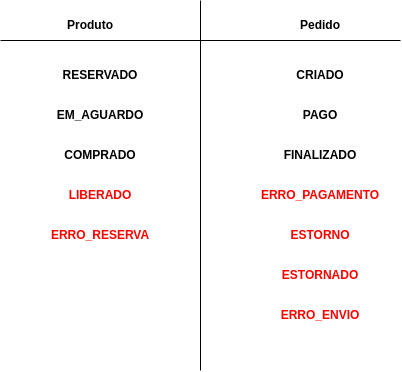

The diagram above was exported from draw.io. Its source (the exported page's mxGraphModel, read from the mxfile embedded in the PNG):
<mxGraphModel dx="2062" dy="877" grid="1" gridSize="10" guides="1" tooltips="1" connect="1" arrows="1" fold="1" page="1" pageScale="1" pageWidth="850" pageHeight="1100" math="0" shadow="0">
  <root>
    <mxCell id="0Gz-lbQr3uJqNxFHL4Dn-0" />
    <mxCell id="0Gz-lbQr3uJqNxFHL4Dn-1" parent="0Gz-lbQr3uJqNxFHL4Dn-0" />
    <mxCell id="ksvqGT8Ig5SJpiMjgehW-0" value="" style="endArrow=none;html=1;rounded=0;fontColor=#000000;strokeColor=#000000;" edge="1" parent="0Gz-lbQr3uJqNxFHL4Dn-1">
      <mxGeometry width="50" height="50" relative="1" as="geometry">
        <mxPoint x="440" y="570" as="sourcePoint" />
        <mxPoint x="440" y="200" as="targetPoint" />
      </mxGeometry>
    </mxCell>
    <mxCell id="ksvqGT8Ig5SJpiMjgehW-1" value="Produto" style="text;html=1;strokeColor=none;fillColor=none;align=center;verticalAlign=middle;whiteSpace=wrap;rounded=0;fontColor=#000000;fontStyle=1" vertex="1" parent="0Gz-lbQr3uJqNxFHL4Dn-1">
      <mxGeometry x="300" y="210" width="60" height="30" as="geometry" />
    </mxCell>
    <mxCell id="ksvqGT8Ig5SJpiMjgehW-2" value="Pedido" style="text;html=1;strokeColor=none;fillColor=none;align=center;verticalAlign=middle;whiteSpace=wrap;rounded=0;fontColor=#000000;fontStyle=1" vertex="1" parent="0Gz-lbQr3uJqNxFHL4Dn-1">
      <mxGeometry x="530" y="210" width="60" height="30" as="geometry" />
    </mxCell>
    <mxCell id="ZXGVCC-3ppcuNcLg_Ynl-0" value="RESERVADO" style="text;html=1;strokeColor=none;fillColor=none;align=center;verticalAlign=middle;whiteSpace=wrap;rounded=0;fontColor=#000000;fontStyle=1" vertex="1" parent="0Gz-lbQr3uJqNxFHL4Dn-1">
      <mxGeometry x="310" y="260" width="60" height="30" as="geometry" />
    </mxCell>
    <mxCell id="4RfVKfPP0qQHz4ud9o_K-0" value="EM_AGUARDO" style="text;html=1;strokeColor=none;fillColor=none;align=center;verticalAlign=middle;whiteSpace=wrap;rounded=0;fontColor=#000000;fontStyle=1" vertex="1" parent="0Gz-lbQr3uJqNxFHL4Dn-1">
      <mxGeometry x="310" y="300" width="60" height="30" as="geometry" />
    </mxCell>
    <mxCell id="4RfVKfPP0qQHz4ud9o_K-1" value="COMPRADO" style="text;html=1;strokeColor=none;fillColor=none;align=center;verticalAlign=middle;whiteSpace=wrap;rounded=0;fontColor=#000000;fontStyle=1" vertex="1" parent="0Gz-lbQr3uJqNxFHL4Dn-1">
      <mxGeometry x="310" y="340" width="60" height="30" as="geometry" />
    </mxCell>
    <mxCell id="4RfVKfPP0qQHz4ud9o_K-2" value="CRIADO" style="text;html=1;strokeColor=none;fillColor=none;align=center;verticalAlign=middle;whiteSpace=wrap;rounded=0;fontColor=#000000;fontStyle=1" vertex="1" parent="0Gz-lbQr3uJqNxFHL4Dn-1">
      <mxGeometry x="530" y="260" width="60" height="30" as="geometry" />
    </mxCell>
    <mxCell id="w8ItlEhdGtvREd948W9d-0" value="PAGO" style="text;html=1;strokeColor=none;fillColor=none;align=center;verticalAlign=middle;whiteSpace=wrap;rounded=0;fontColor=#000000;fontStyle=1" vertex="1" parent="0Gz-lbQr3uJqNxFHL4Dn-1">
      <mxGeometry x="530" y="300" width="60" height="30" as="geometry" />
    </mxCell>
    <mxCell id="w8ItlEhdGtvREd948W9d-1" value="FINALIZADO" style="text;html=1;strokeColor=none;fillColor=none;align=center;verticalAlign=middle;whiteSpace=wrap;rounded=0;fontColor=#000000;fontStyle=1" vertex="1" parent="0Gz-lbQr3uJqNxFHL4Dn-1">
      <mxGeometry x="530" y="340" width="60" height="30" as="geometry" />
    </mxCell>
    <mxCell id="VNwjxHVQuL4C7c80rVSx-0" value="" style="endArrow=none;html=1;rounded=0;fontColor=#000000;strokeColor=#000000;" edge="1" parent="0Gz-lbQr3uJqNxFHL4Dn-1">
      <mxGeometry width="50" height="50" relative="1" as="geometry">
        <mxPoint x="240" y="240" as="sourcePoint" />
        <mxPoint x="640" y="240" as="targetPoint" />
      </mxGeometry>
    </mxCell>
    <mxCell id="zOE_W211dPwdDdsmiyL--0" value="LIBERADO" style="text;html=1;strokeColor=none;fillColor=none;align=center;verticalAlign=middle;whiteSpace=wrap;rounded=0;fontColor=#FF0000;fontStyle=1" vertex="1" parent="0Gz-lbQr3uJqNxFHL4Dn-1">
      <mxGeometry x="310" y="380" width="60" height="30" as="geometry" />
    </mxCell>
    <mxCell id="vNtNotKaFpmriL2InXNd-0" value="ERRO_RESERVA" style="text;html=1;strokeColor=none;fillColor=none;align=center;verticalAlign=middle;whiteSpace=wrap;rounded=0;fontColor=#FF0000;fontStyle=1" vertex="1" parent="0Gz-lbQr3uJqNxFHL4Dn-1">
      <mxGeometry x="310" y="420" width="60" height="30" as="geometry" />
    </mxCell>
    <mxCell id="nOAFNu6_ZfrRv13WVOTV-0" value="ERRO_PAGAMENTO" style="text;html=1;strokeColor=none;fillColor=none;align=center;verticalAlign=middle;whiteSpace=wrap;rounded=0;fontColor=#FF0000;fontStyle=1" vertex="1" parent="0Gz-lbQr3uJqNxFHL4Dn-1">
      <mxGeometry x="530" y="380" width="60" height="30" as="geometry" />
    </mxCell>
    <mxCell id="nOAFNu6_ZfrRv13WVOTV-1" value="ESTORNO" style="text;html=1;strokeColor=none;fillColor=none;align=center;verticalAlign=middle;whiteSpace=wrap;rounded=0;fontColor=#FF0000;fontStyle=1" vertex="1" parent="0Gz-lbQr3uJqNxFHL4Dn-1">
      <mxGeometry x="530" y="420" width="60" height="30" as="geometry" />
    </mxCell>
    <mxCell id="-Pth4stpMzk0cB_b5XOa-0" value="ESTORNADO" style="text;html=1;strokeColor=none;fillColor=none;align=center;verticalAlign=middle;whiteSpace=wrap;rounded=0;fontColor=#FF0000;fontStyle=1" vertex="1" parent="0Gz-lbQr3uJqNxFHL4Dn-1">
      <mxGeometry x="530" y="460" width="60" height="30" as="geometry" />
    </mxCell>
    <mxCell id="gNyoIWvCMS4Ixq03Z2kM-0" value="ERRO_ENVIO" style="text;html=1;strokeColor=none;fillColor=none;align=center;verticalAlign=middle;whiteSpace=wrap;rounded=0;fontColor=#FF0000;fontStyle=1" vertex="1" parent="0Gz-lbQr3uJqNxFHL4Dn-1">
      <mxGeometry x="530" y="500" width="60" height="30" as="geometry" />
    </mxCell>
  </root>
</mxGraphModel>